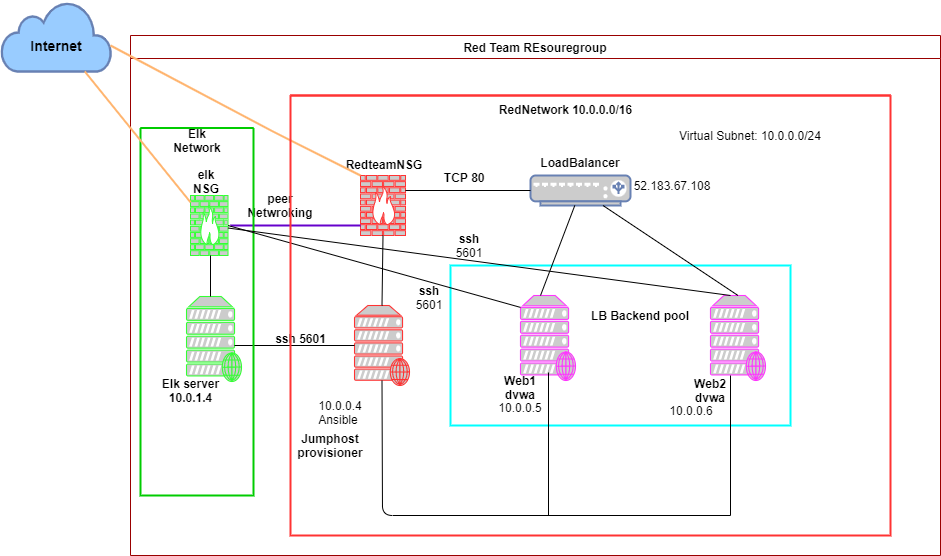

The diagram above was exported from draw.io. Its source (the exported page's mxGraphModel, read from the mxfile embedded in the PNG):
<mxGraphModel dx="1888" dy="1679" grid="1" gridSize="10" guides="1" tooltips="1" connect="1" arrows="1" fold="1" page="1" pageScale="1" pageWidth="850" pageHeight="1100" math="0" shadow="0">
  <root>
    <mxCell id="0" />
    <mxCell id="1" parent="0" />
    <mxCell id="kfgeGl_Ub-Z7IMUMM365-19" value="" style="whiteSpace=wrap;html=1;fillColor=none;strokeColor=#00FFFF;strokeWidth=2;" parent="1" vertex="1">
      <mxGeometry x="340" y="180" width="340" height="160" as="geometry" />
    </mxCell>
    <mxCell id="kfgeGl_Ub-Z7IMUMM365-3" value="" style="fontColor=#0066CC;verticalAlign=top;verticalLabelPosition=bottom;labelPosition=center;align=center;html=1;outlineConnect=0;fillColor=#CCCCCC;strokeColor=#FF3333;gradientColor=none;gradientDirection=north;strokeWidth=2;shape=mxgraph.networks.web_server;" parent="1" vertex="1">
      <mxGeometry x="244" y="220" width="55" height="80" as="geometry" />
    </mxCell>
    <mxCell id="kfgeGl_Ub-Z7IMUMM365-4" value="" style="fontColor=#0066CC;verticalAlign=top;verticalLabelPosition=bottom;labelPosition=center;align=center;html=1;outlineConnect=0;fillColor=#CCCCCC;strokeColor=#6881B3;gradientColor=none;gradientDirection=north;strokeWidth=2;shape=mxgraph.networks.load_balancer;" parent="1" vertex="1">
      <mxGeometry x="420" y="90" width="100" height="30" as="geometry" />
    </mxCell>
    <mxCell id="kfgeGl_Ub-Z7IMUMM365-5" value="" style="fontColor=#0066CC;verticalAlign=top;verticalLabelPosition=bottom;labelPosition=center;align=center;html=1;outlineConnect=0;fillColor=#CCCCCC;strokeColor=#FF3333;gradientColor=none;gradientDirection=north;strokeWidth=2;shape=mxgraph.networks.firewall;" parent="1" vertex="1">
      <mxGeometry x="250" y="90" width="45" height="60" as="geometry" />
    </mxCell>
    <mxCell id="kfgeGl_Ub-Z7IMUMM365-6" value="" style="fontColor=#0066CC;verticalAlign=top;verticalLabelPosition=bottom;labelPosition=center;align=center;html=1;outlineConnect=0;fillColor=#CCCCCC;strokeColor=#FF33FF;gradientColor=none;gradientDirection=north;strokeWidth=2;shape=mxgraph.networks.web_server;" parent="1" vertex="1">
      <mxGeometry x="600" y="210" width="55" height="85" as="geometry" />
    </mxCell>
    <mxCell id="kfgeGl_Ub-Z7IMUMM365-7" value="" style="fontColor=#0066CC;verticalAlign=top;verticalLabelPosition=bottom;labelPosition=center;align=center;html=1;outlineConnect=0;fillColor=#CCCCCC;strokeColor=#FF33FF;gradientColor=none;gradientDirection=north;strokeWidth=2;shape=mxgraph.networks.web_server;" parent="1" vertex="1">
      <mxGeometry x="410" y="210" width="55" height="85" as="geometry" />
    </mxCell>
    <mxCell id="kfgeGl_Ub-Z7IMUMM365-17" value="" style="html=1;outlineConnect=0;fillColor=#99CCFF;strokeColor=#6881B3;gradientColor=none;gradientDirection=north;strokeWidth=2;shape=mxgraph.networks.cloud;fontColor=#ffffff;" parent="1" vertex="1">
      <mxGeometry x="-109" y="-84" width="110" height="70" as="geometry" />
    </mxCell>
    <mxCell id="kfgeGl_Ub-Z7IMUMM365-25" value="&lt;b&gt;RedteamNSG&lt;/b&gt;" style="text;html=1;strokeColor=none;fillColor=none;align=center;verticalAlign=middle;whiteSpace=wrap;rounded=0;" parent="1" vertex="1">
      <mxGeometry x="254" y="69" width="40" height="20" as="geometry" />
    </mxCell>
    <mxCell id="kfgeGl_Ub-Z7IMUMM365-26" value="&lt;b&gt;LoadBalancer&lt;/b&gt;" style="text;html=1;strokeColor=none;fillColor=none;align=center;verticalAlign=middle;whiteSpace=wrap;rounded=0;" parent="1" vertex="1">
      <mxGeometry x="450" y="67" width="40" height="20" as="geometry" />
    </mxCell>
    <mxCell id="kfgeGl_Ub-Z7IMUMM365-27" value="&lt;b&gt;Jumphost provisioner&lt;/b&gt;" style="text;html=1;strokeColor=none;fillColor=none;align=center;verticalAlign=middle;whiteSpace=wrap;rounded=0;" parent="1" vertex="1">
      <mxGeometry x="200" y="350" width="40" height="20" as="geometry" />
    </mxCell>
    <mxCell id="kfgeGl_Ub-Z7IMUMM365-30" value="&lt;b&gt;Web1 dvwa&lt;/b&gt;" style="text;html=1;strokeColor=none;fillColor=none;align=center;verticalAlign=middle;whiteSpace=wrap;rounded=0;" parent="1" vertex="1">
      <mxGeometry x="390" y="292" width="40" height="20" as="geometry" />
    </mxCell>
    <mxCell id="kfgeGl_Ub-Z7IMUMM365-31" value="&lt;b&gt;Web2 dvwa&lt;/b&gt;" style="text;html=1;strokeColor=none;fillColor=none;align=center;verticalAlign=middle;whiteSpace=wrap;rounded=0;" parent="1" vertex="1">
      <mxGeometry x="580" y="295" width="40" height="20" as="geometry" />
    </mxCell>
    <mxCell id="kfgeGl_Ub-Z7IMUMM365-35" value="10.0.0.5" style="text;html=1;strokeColor=none;fillColor=none;align=center;verticalAlign=middle;whiteSpace=wrap;rounded=0;" parent="1" vertex="1">
      <mxGeometry x="390" y="312" width="40" height="20" as="geometry" />
    </mxCell>
    <mxCell id="kfgeGl_Ub-Z7IMUMM365-36" value="10.0.0.6" style="text;html=1;strokeColor=none;fillColor=none;align=center;verticalAlign=middle;whiteSpace=wrap;rounded=0;" parent="1" vertex="1">
      <mxGeometry x="561" y="315" width="40" height="20" as="geometry" />
    </mxCell>
    <mxCell id="kfgeGl_Ub-Z7IMUMM365-39" value="Ansible" style="text;html=1;strokeColor=none;fillColor=none;align=center;verticalAlign=middle;whiteSpace=wrap;rounded=0;" parent="1" vertex="1">
      <mxGeometry x="208" y="324" width="40" height="20" as="geometry" />
    </mxCell>
    <mxCell id="kfgeGl_Ub-Z7IMUMM365-41" value="10.0.0.4" style="text;html=1;strokeColor=none;fillColor=none;align=center;verticalAlign=middle;whiteSpace=wrap;rounded=0;" parent="1" vertex="1">
      <mxGeometry x="210" y="310" width="40" height="20" as="geometry" />
    </mxCell>
    <mxCell id="kfgeGl_Ub-Z7IMUMM365-45" style="edgeStyle=elbowEdgeStyle;rounded=0;orthogonalLoop=1;jettySize=auto;elbow=vertical;html=1;entryX=1;entryY=0.25;entryDx=0;entryDy=0;" parent="1" edge="1">
      <mxGeometry relative="1" as="geometry">
        <mxPoint x="230" y="298" as="sourcePoint" />
        <mxPoint x="230" y="298" as="targetPoint" />
      </mxGeometry>
    </mxCell>
    <mxCell id="kfgeGl_Ub-Z7IMUMM365-47" value="Virtual Subnet: 10.0.0.0/24" style="text;html=1;strokeColor=none;fillColor=none;align=center;verticalAlign=middle;whiteSpace=wrap;rounded=0;" parent="1" vertex="1">
      <mxGeometry x="560" y="40" width="160" height="20" as="geometry" />
    </mxCell>
    <mxCell id="kfgeGl_Ub-Z7IMUMM365-49" style="edgeStyle=elbowEdgeStyle;rounded=0;orthogonalLoop=1;jettySize=auto;elbow=vertical;html=1;exitX=0;exitY=0;exitDx=0;exitDy=0;" parent="1" edge="1">
      <mxGeometry relative="1" as="geometry">
        <mxPoint x="140" y="10" as="sourcePoint" />
        <mxPoint x="140" y="10" as="targetPoint" />
      </mxGeometry>
    </mxCell>
    <mxCell id="kfgeGl_Ub-Z7IMUMM365-52" value="52.183.67.108" style="text;html=1;strokeColor=none;fillColor=none;align=center;verticalAlign=middle;whiteSpace=wrap;rounded=0;" parent="1" vertex="1">
      <mxGeometry x="542" y="90" width="40" height="20" as="geometry" />
    </mxCell>
    <mxCell id="kfgeGl_Ub-Z7IMUMM365-53" value="&lt;b&gt;&amp;nbsp;TCP 80&lt;/b&gt;" style="text;html=1;strokeColor=none;fillColor=none;align=center;verticalAlign=middle;whiteSpace=wrap;rounded=0;" parent="1" vertex="1">
      <mxGeometry x="320" y="82" width="65" height="20" as="geometry" />
    </mxCell>
    <mxCell id="06MrBkGC-Y_u-Y5Rjvpc-10" value="&lt;b&gt;Elk server&lt;br&gt;10.0.1.4&lt;/b&gt;" style="text;html=1;align=center;verticalAlign=middle;resizable=0;points=[];autosize=1;strokeColor=none;fillColor=none;" parent="1" vertex="1">
      <mxGeometry x="45" y="290" width="70" height="30" as="geometry" />
    </mxCell>
    <mxCell id="06MrBkGC-Y_u-Y5Rjvpc-19" value="" style="fontColor=#0066CC;verticalAlign=top;verticalLabelPosition=bottom;labelPosition=center;align=center;html=1;outlineConnect=0;fillColor=#CCCCCC;strokeColor=#33FF33;gradientColor=none;gradientDirection=north;strokeWidth=2;shape=mxgraph.networks.web_server;" parent="1" vertex="1">
      <mxGeometry x="76" y="211" width="55" height="85" as="geometry" />
    </mxCell>
    <mxCell id="06MrBkGC-Y_u-Y5Rjvpc-24" value="" style="fontColor=#0066CC;verticalAlign=top;verticalLabelPosition=bottom;labelPosition=center;align=center;html=1;outlineConnect=0;fillColor=#CCCCCC;strokeColor=#33FF33;gradientColor=none;gradientDirection=north;strokeWidth=2;shape=mxgraph.networks.firewall;" parent="1" vertex="1">
      <mxGeometry x="80" y="110" width="37.5" height="60" as="geometry" />
    </mxCell>
    <mxCell id="06MrBkGC-Y_u-Y5Rjvpc-57" value="&lt;b&gt;peer Netwroking&lt;/b&gt;" style="text;html=1;strokeColor=none;fillColor=none;align=center;verticalAlign=middle;whiteSpace=wrap;rounded=0;" parent="1" vertex="1">
      <mxGeometry x="150" y="110" width="40" height="20" as="geometry" />
    </mxCell>
    <mxCell id="06MrBkGC-Y_u-Y5Rjvpc-70" value="" style="endArrow=none;html=1;exitX=0.364;exitY=0;exitDx=0;exitDy=0;exitPerimeter=0;" parent="1" source="kfgeGl_Ub-Z7IMUMM365-7" target="kfgeGl_Ub-Z7IMUMM365-4" edge="1">
      <mxGeometry width="50" height="50" relative="1" as="geometry">
        <mxPoint x="420" y="210" as="sourcePoint" />
        <mxPoint x="470" y="160" as="targetPoint" />
      </mxGeometry>
    </mxCell>
    <mxCell id="06MrBkGC-Y_u-Y5Rjvpc-71" value="" style="endArrow=none;html=1;exitX=0.5;exitY=0;exitDx=0;exitDy=0;exitPerimeter=0;" parent="1" source="kfgeGl_Ub-Z7IMUMM365-6" target="kfgeGl_Ub-Z7IMUMM365-4" edge="1">
      <mxGeometry width="50" height="50" relative="1" as="geometry">
        <mxPoint x="420" y="210" as="sourcePoint" />
        <mxPoint x="470" y="160" as="targetPoint" />
      </mxGeometry>
    </mxCell>
    <mxCell id="06MrBkGC-Y_u-Y5Rjvpc-76" value="" style="endArrow=none;html=1;" parent="1" edge="1">
      <mxGeometry width="50" height="50" relative="1" as="geometry">
        <mxPoint x="620" y="430" as="sourcePoint" />
        <mxPoint x="620" y="290" as="targetPoint" />
      </mxGeometry>
    </mxCell>
    <mxCell id="06MrBkGC-Y_u-Y5Rjvpc-79" value="" style="endArrow=none;html=1;" parent="1" edge="1">
      <mxGeometry width="50" height="50" relative="1" as="geometry">
        <mxPoint x="438" y="430" as="sourcePoint" />
        <mxPoint x="438" y="287" as="targetPoint" />
      </mxGeometry>
    </mxCell>
    <mxCell id="Ni0AfjzUcRvsMKn-eQUs-2" value="" style="endArrow=none;html=1;exitX=0.5;exitY=1;exitDx=0;exitDy=0;exitPerimeter=0;entryX=0.5;entryY=0;entryDx=0;entryDy=0;entryPerimeter=0;" parent="1" source="kfgeGl_Ub-Z7IMUMM365-5" target="kfgeGl_Ub-Z7IMUMM365-3" edge="1">
      <mxGeometry width="50" height="50" relative="1" as="geometry">
        <mxPoint x="360" y="240" as="sourcePoint" />
        <mxPoint x="410" y="190" as="targetPoint" />
      </mxGeometry>
    </mxCell>
    <mxCell id="Ni0AfjzUcRvsMKn-eQUs-3" value="" style="endArrow=none;html=1;entryX=0.5;entryY=0.94;entryDx=0;entryDy=0;entryPerimeter=0;" parent="1" target="kfgeGl_Ub-Z7IMUMM365-3" edge="1">
      <mxGeometry width="50" height="50" relative="1" as="geometry">
        <mxPoint x="620" y="430" as="sourcePoint" />
        <mxPoint x="410" y="190" as="targetPoint" />
        <Array as="points">
          <mxPoint x="272" y="430" />
        </Array>
      </mxGeometry>
    </mxCell>
    <mxCell id="Ni0AfjzUcRvsMKn-eQUs-4" value="" style="endArrow=none;html=1;entryX=0;entryY=0.5;entryDx=0;entryDy=0;entryPerimeter=0;" parent="1" target="kfgeGl_Ub-Z7IMUMM365-3" edge="1">
      <mxGeometry width="50" height="50" relative="1" as="geometry">
        <mxPoint x="124" y="260" as="sourcePoint" />
        <mxPoint x="410" y="190" as="targetPoint" />
      </mxGeometry>
    </mxCell>
    <mxCell id="Ni0AfjzUcRvsMKn-eQUs-5" value="" style="endArrow=none;html=1;strokeColor=#6600CC;strokeWidth=2;" parent="1" edge="1">
      <mxGeometry width="50" height="50" relative="1" as="geometry">
        <mxPoint x="120" y="140" as="sourcePoint" />
        <mxPoint x="250" y="140" as="targetPoint" />
      </mxGeometry>
    </mxCell>
    <mxCell id="Ni0AfjzUcRvsMKn-eQUs-6" value="" style="endArrow=none;html=1;" parent="1" edge="1">
      <mxGeometry width="50" height="50" relative="1" as="geometry">
        <mxPoint x="100" y="211" as="sourcePoint" />
        <mxPoint x="100" y="170" as="targetPoint" />
      </mxGeometry>
    </mxCell>
    <mxCell id="Ni0AfjzUcRvsMKn-eQUs-7" value="Red Team REsouregroup" style="swimlane;strokeColor=#990000;fillColor=none;" parent="1" vertex="1">
      <mxGeometry x="20" y="-50" width="810" height="520" as="geometry" />
    </mxCell>
    <mxCell id="Ni0AfjzUcRvsMKn-eQUs-39" value="&lt;b&gt;ssh 5601&lt;/b&gt;" style="text;html=1;align=center;verticalAlign=middle;resizable=0;points=[];autosize=1;strokeColor=none;fillColor=none;" parent="Ni0AfjzUcRvsMKn-eQUs-7" vertex="1">
      <mxGeometry x="135" y="292.5" width="70" height="20" as="geometry" />
    </mxCell>
    <mxCell id="Ni0AfjzUcRvsMKn-eQUs-44" value="&lt;b&gt;ssh &lt;/b&gt;5601" style="text;html=1;strokeColor=none;fillColor=none;align=center;verticalAlign=middle;whiteSpace=wrap;rounded=0;" parent="Ni0AfjzUcRvsMKn-eQUs-7" vertex="1">
      <mxGeometry x="319" y="200" width="40" height="20" as="geometry" />
    </mxCell>
    <mxCell id="Ni0AfjzUcRvsMKn-eQUs-46" value="&lt;b&gt;LB Backend pool&lt;/b&gt;" style="text;html=1;strokeColor=none;fillColor=none;align=center;verticalAlign=middle;whiteSpace=wrap;rounded=0;" parent="Ni0AfjzUcRvsMKn-eQUs-7" vertex="1">
      <mxGeometry x="460" y="270" width="100" height="20" as="geometry" />
    </mxCell>
    <mxCell id="Ni0AfjzUcRvsMKn-eQUs-12" value="" style="swimlane;startSize=0;strokeColor=#00CC00;fillColor=none;strokeWidth=2;" parent="1" vertex="1">
      <mxGeometry x="30" y="42.5" width="113" height="367.5" as="geometry" />
    </mxCell>
    <mxCell id="06MrBkGC-Y_u-Y5Rjvpc-8" value="&lt;b&gt;Elk Network&lt;/b&gt;" style="text;html=1;strokeColor=none;fillColor=none;align=center;verticalAlign=middle;whiteSpace=wrap;rounded=0;" parent="Ni0AfjzUcRvsMKn-eQUs-12" vertex="1">
      <mxGeometry x="36.5" y="2" width="40" height="20" as="geometry" />
    </mxCell>
    <mxCell id="06MrBkGC-Y_u-Y5Rjvpc-56" value="&lt;b&gt;elk NSG&lt;/b&gt;" style="text;html=1;strokeColor=none;fillColor=none;align=center;verticalAlign=middle;whiteSpace=wrap;rounded=0;" parent="Ni0AfjzUcRvsMKn-eQUs-12" vertex="1">
      <mxGeometry x="46" y="43.5" width="40" height="20" as="geometry" />
    </mxCell>
    <mxCell id="Ni0AfjzUcRvsMKn-eQUs-14" value="" style="endArrow=none;html=1;exitX=0;exitY=0.5;exitDx=0;exitDy=0;exitPerimeter=0;" parent="1" source="kfgeGl_Ub-Z7IMUMM365-4" edge="1">
      <mxGeometry width="50" height="50" relative="1" as="geometry">
        <mxPoint x="360" y="250" as="sourcePoint" />
        <mxPoint x="295" y="105" as="targetPoint" />
      </mxGeometry>
    </mxCell>
    <mxCell id="Ni0AfjzUcRvsMKn-eQUs-16" value="" style="endArrow=none;html=1;strokeColor=#FFB570;strokeWidth=2;" parent="1" source="kfgeGl_Ub-Z7IMUMM365-17" target="06MrBkGC-Y_u-Y5Rjvpc-24" edge="1">
      <mxGeometry width="50" height="50" relative="1" as="geometry">
        <mxPoint x="-50" y="67" as="sourcePoint" />
        <mxPoint y="17" as="targetPoint" />
      </mxGeometry>
    </mxCell>
    <mxCell id="Ni0AfjzUcRvsMKn-eQUs-17" value="" style="endArrow=none;html=1;entryX=0;entryY=0;entryDx=0;entryDy=0;entryPerimeter=0;strokeColor=#FFB570;strokeWidth=2;" parent="1" target="kfgeGl_Ub-Z7IMUMM365-5" edge="1">
      <mxGeometry width="50" height="50" relative="1" as="geometry">
        <mxPoint y="-40" as="sourcePoint" />
        <mxPoint x="410" y="190" as="targetPoint" />
        <Array as="points">
          <mxPoint x="170" y="50" />
        </Array>
      </mxGeometry>
    </mxCell>
    <mxCell id="Ni0AfjzUcRvsMKn-eQUs-25" value="" style="endArrow=none;html=1;startArrow=none;" parent="1" target="06MrBkGC-Y_u-Y5Rjvpc-24" edge="1">
      <mxGeometry width="50" height="50" relative="1" as="geometry">
        <mxPoint x="620" y="210" as="sourcePoint" />
        <mxPoint x="150" y="160" as="targetPoint" />
        <Array as="points" />
      </mxGeometry>
    </mxCell>
    <mxCell id="Ni0AfjzUcRvsMKn-eQUs-42" value="" style="endArrow=none;html=1;exitX=1;exitY=0.5;exitDx=0;exitDy=0;exitPerimeter=0;entryX=0;entryY=0.14;entryDx=0;entryDy=0;entryPerimeter=0;" parent="1" source="06MrBkGC-Y_u-Y5Rjvpc-24" target="kfgeGl_Ub-Z7IMUMM365-7" edge="1">
      <mxGeometry width="50" height="50" relative="1" as="geometry">
        <mxPoint x="350" y="250" as="sourcePoint" />
        <mxPoint x="400" y="200" as="targetPoint" />
      </mxGeometry>
    </mxCell>
    <mxCell id="Ni0AfjzUcRvsMKn-eQUs-47" value="" style="swimlane;startSize=0;strokeColor=#FF3333;strokeWidth=2;fillColor=none;" parent="1" vertex="1">
      <mxGeometry x="180" y="10" width="600" height="440" as="geometry" />
    </mxCell>
    <mxCell id="Ni0AfjzUcRvsMKn-eQUs-48" value="&lt;b&gt;RedNetwork 10.0.0.0/16&lt;/b&gt;" style="text;html=1;strokeColor=none;fillColor=none;align=center;verticalAlign=middle;whiteSpace=wrap;rounded=0;" parent="Ni0AfjzUcRvsMKn-eQUs-47" vertex="1">
      <mxGeometry x="170" y="4" width="211" height="20" as="geometry" />
    </mxCell>
    <mxCell id="Ni0AfjzUcRvsMKn-eQUs-49" value="&lt;b&gt;ssh &lt;/b&gt;5601" style="text;html=1;strokeColor=none;fillColor=none;align=center;verticalAlign=middle;whiteSpace=wrap;rounded=0;" parent="1" vertex="1">
      <mxGeometry x="299" y="202" width="40" height="20" as="geometry" />
    </mxCell>
    <mxCell id="kfgeGl_Ub-Z7IMUMM365-22" value="&lt;b&gt;&lt;font style=&quot;font-size: 14px&quot;&gt;Internet&lt;/font&gt;&lt;/b&gt;" style="text;html=1;strokeColor=none;fillColor=none;align=center;verticalAlign=middle;whiteSpace=wrap;rounded=0;" parent="1" vertex="1">
      <mxGeometry x="-74" y="-50" width="40" height="20" as="geometry" />
    </mxCell>
  </root>
</mxGraphModel>